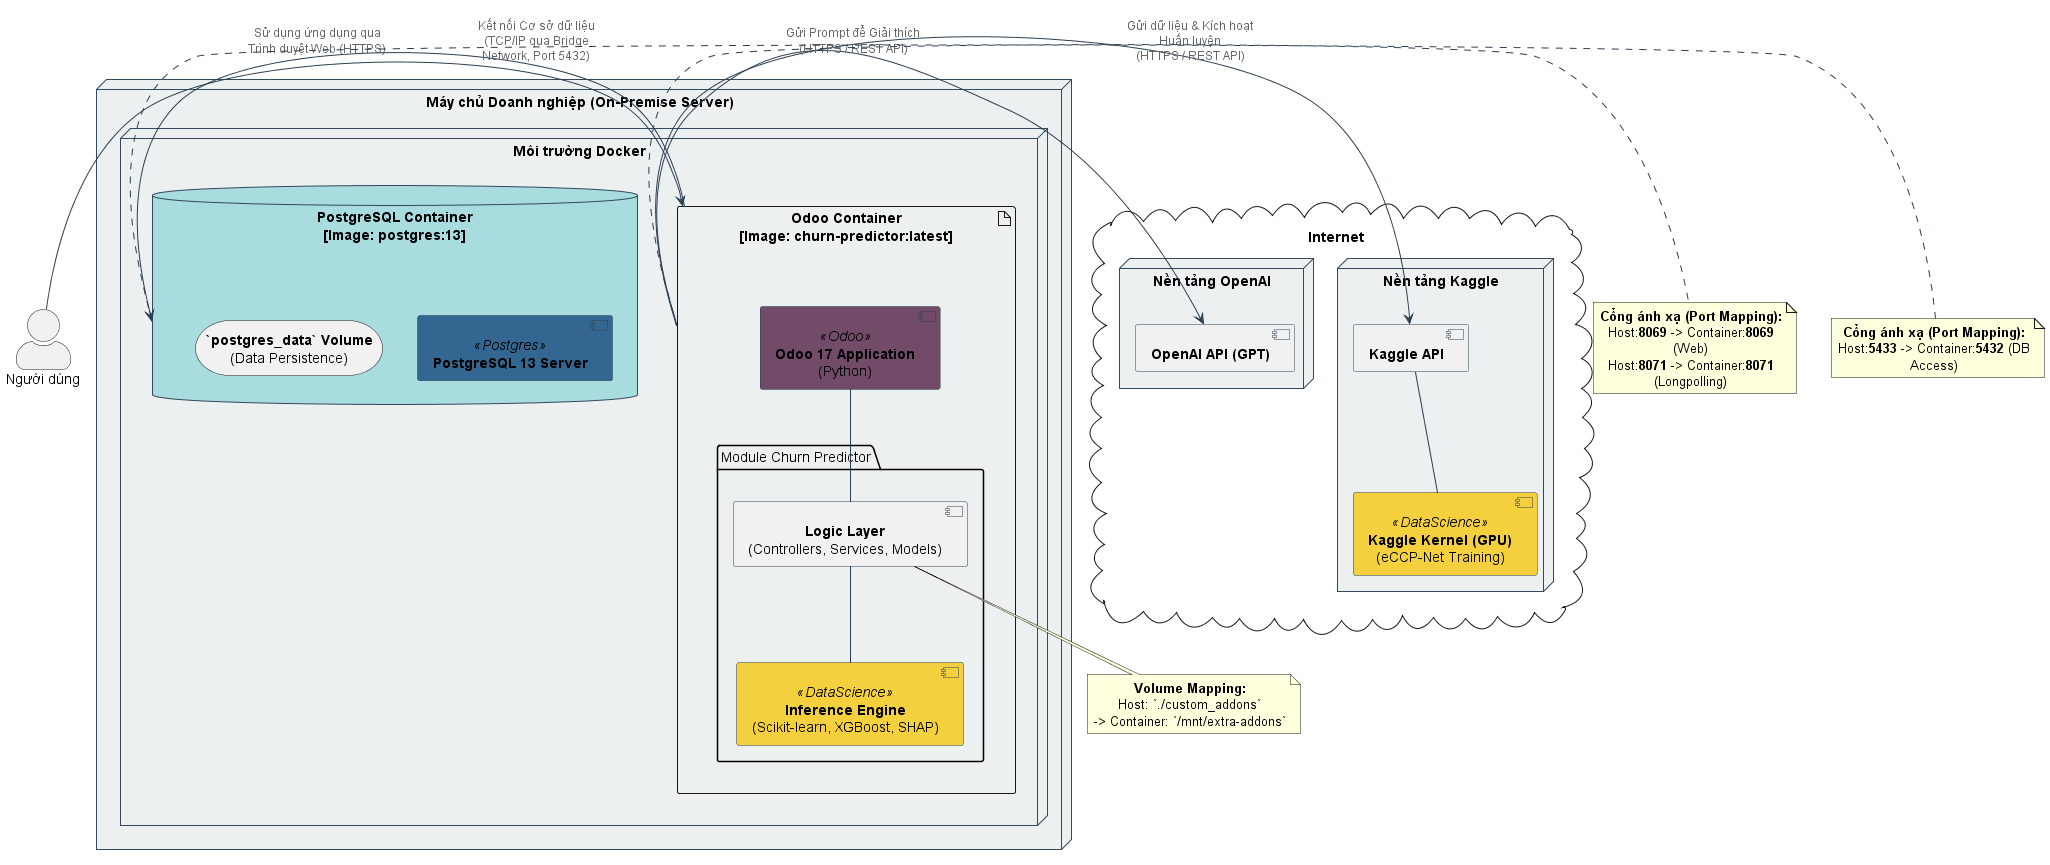

The diagram above was rendered by PlantUML. Its source (embedded in the PNG):
@startuml
!include https://raw.githubusercontent.com/plantuml-stdlib/C4-PlantUML/master/C4_Container.puml

' --- Style Definitions for clarity ---
skinparam component {
    BackgroundColor<<Odoo>> #714B67
    BackgroundColor<<Postgres>> #336791
    BackgroundColor<<DataScience>> #F4D03F
    BorderColor #2C3E50
    ArrowColor #2C3E50
}
skinparam node {
    BackgroundColor #ECF0F1
    BorderColor #34495E
}
skinparam database {
    BackgroundColor #A9DCDF
    BorderColor #34495E
}


' --- Main Node: The On-Premise Server running Docker ---
node "Máy chủ Doanh nghiệp (On-Premise Server)" as DockerHost {

    node "Môi trường Docker" as DockerEnv {
    
        artifact "<b>Odoo Container</b>\n[Image: churn-predictor:latest]" as OdooContainer {
        
            component "<b>Odoo 17 Application</b>\n(Python)" as OdooApp <<Odoo>>
            
            package "Module Churn Predictor" {
                component "<b>Logic Layer</b>\n(Controllers, Services, Models)" as ChurnLogic
                component "<b>Inference Engine</b>\n(Scikit-learn, XGBoost, SHAP)" as InferenceEngine <<DataScience>>
            }
            
            OdooApp -- ChurnLogic
            ChurnLogic -- InferenceEngine
        }

        database "<b>PostgreSQL Container</b>\n[Image: postgres:13]" as PostgresContainer {
            component "<b>PostgreSQL 13 Server</b>" as PostgresServer <<Postgres>>
            storage "<b>`postgres_data` Volume</b>\n(Data Persistence)" as DbVolume
        }
    }
}


' --- External Cloud Services Nodes ---
cloud "Internet" {
    node "Nền tảng Kaggle" as KaggleCloud {
        component "<b>Kaggle API</b>" as KaggleAPI
        component "<b>Kaggle Kernel (GPU)</b>\n(eCCP-Net Training)" as KaggleKernel <<DataScience>>
        
        KaggleAPI -- KaggleKernel
    }

    node "Nền tảng OpenAI" as OpenAICloud {
        component "<b>OpenAI API (GPT)</b>" as OpenAI_API
    }
}


' --- User Node ---
actor "Người dùng" as User


' --- Relationships and Communication Paths ---

User -> OdooContainer : "Sử dụng ứng dụng qua\nTrình duyệt Web (HTTPS)"

OdooContainer -> PostgresContainer : "Kết nối Cơ sở dữ liệu\n(TCP/IP qua Bridge Network, Port 5432)"

OdooContainer -> KaggleAPI : "Gửi dữ liệu & Kích hoạt Huấn luyện\n(HTTPS / REST API)"

OdooContainer -> OpenAI_API : "Gửi Prompt để Giải thích\n(HTTPS / REST API)"

' --- Map physical ports and volumes ---
note right of OdooContainer
  <b>Cổng ánh xạ (Port Mapping):</b>
  Host:<b>8069</b> -> Container:<b>8069</b> (Web)
  Host:<b>8071</b> -> Container:<b>8071</b> (Longpolling)
end note

note left of PostgresContainer
  <b>Cổng ánh xạ (Port Mapping):</b>
  Host:<b>5433</b> -> Container:<b>5432</b> (DB Access)
end note

note bottom of ChurnLogic
  <b>Volume Mapping:</b>
  Host: `./custom_addons`
  -> Container: `/mnt/extra-addons`
end note

@enduml